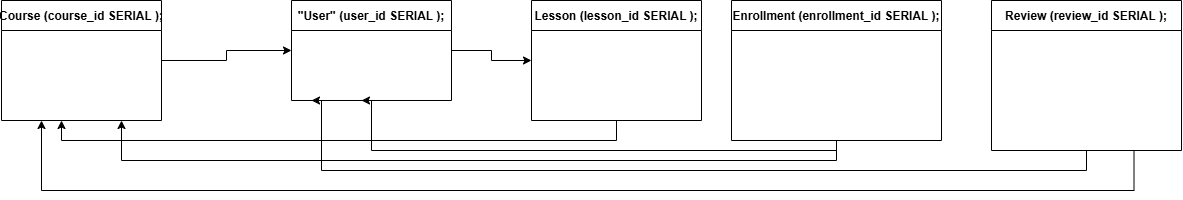

The diagram above was exported from draw.io. Its source (the exported page's mxGraphModel, read from the mxfile embedded in the PNG):
<mxGraphModel dx="982" dy="552" grid="1" gridSize="10" guides="1" tooltips="1" connect="1" arrows="1" fold="1" page="1" pageScale="1" pageWidth="827" pageHeight="1169" math="0" shadow="0">
  <root>
    <mxCell id="0" />
    <mxCell id="1" parent="0" />
    <mxCell id="uWD-tPIN2sjtGstE3uXE-103" edge="1" parent="1" source="uWD-tPIN2sjtGstE3uXE-95" style="edgeStyle=orthogonalEdgeStyle;rounded=0;orthogonalLoop=1;jettySize=auto;html=1;exitX=1;exitY=0.5;exitDx=0;exitDy=0;entryX=0;entryY=0.5;entryDx=0;entryDy=0;" target="uWD-tPIN2sjtGstE3uXE-97">
      <mxGeometry relative="1" as="geometry" />
    </mxCell>
    <mxCell id="uWD-tPIN2sjtGstE3uXE-95" parent="1" style="shape=table;startSize=30;container=1;collapsible=1;childLayout=tableLayout;fixedRows=1;rowLines=0;fontStyle=1;align=center;resizeLast=1;" value="&quot;User&quot; (user_id SERIAL );" vertex="1">
      <mxGeometry height="100" width="160" x="740" y="20" as="geometry" />
    </mxCell>
    <mxCell id="uWD-tPIN2sjtGstE3uXE-102" edge="1" parent="1" source="uWD-tPIN2sjtGstE3uXE-96" style="edgeStyle=orthogonalEdgeStyle;rounded=0;orthogonalLoop=1;jettySize=auto;html=1;exitX=1;exitY=0.5;exitDx=0;exitDy=0;entryX=0;entryY=0.5;entryDx=0;entryDy=0;" target="uWD-tPIN2sjtGstE3uXE-95">
      <mxGeometry relative="1" as="geometry" />
    </mxCell>
    <mxCell id="uWD-tPIN2sjtGstE3uXE-96" parent="1" style="shape=table;startSize=30;container=1;collapsible=1;childLayout=tableLayout;fixedRows=1;rowLines=0;fontStyle=1;align=center;resizeLast=1;" value="Course (course_id SERIAL );" vertex="1">
      <mxGeometry height="120" width="160" x="450" y="20" as="geometry" />
    </mxCell>
    <mxCell id="uWD-tPIN2sjtGstE3uXE-104" edge="1" parent="1" source="uWD-tPIN2sjtGstE3uXE-97" style="edgeStyle=orthogonalEdgeStyle;rounded=0;orthogonalLoop=1;jettySize=auto;html=1;exitX=0.5;exitY=1;exitDx=0;exitDy=0;">
      <mxGeometry relative="1" as="geometry">
        <Array as="points">
          <mxPoint x="1065" y="160" />
          <mxPoint x="510" y="160" />
        </Array>
        <mxPoint x="510" y="140" as="targetPoint" />
      </mxGeometry>
    </mxCell>
    <mxCell id="uWD-tPIN2sjtGstE3uXE-97" parent="1" style="shape=table;startSize=30;container=1;collapsible=1;childLayout=tableLayout;fixedRows=1;rowLines=0;fontStyle=1;align=center;resizeLast=1;" value="Lesson (lesson_id SERIAL );" vertex="1">
      <mxGeometry height="120" width="170" x="980" y="20" as="geometry" />
    </mxCell>
    <mxCell id="uWD-tPIN2sjtGstE3uXE-105" edge="1" parent="1" source="uWD-tPIN2sjtGstE3uXE-98" style="edgeStyle=orthogonalEdgeStyle;rounded=0;orthogonalLoop=1;jettySize=auto;html=1;exitX=0.5;exitY=1;exitDx=0;exitDy=0;">
      <mxGeometry relative="1" as="geometry">
        <Array as="points">
          <mxPoint x="1285" y="170" />
          <mxPoint x="820" y="170" />
          <mxPoint x="820" y="120" />
        </Array>
        <mxPoint x="810" y="120" as="targetPoint" />
      </mxGeometry>
    </mxCell>
    <mxCell id="uWD-tPIN2sjtGstE3uXE-106" edge="1" parent="1" source="uWD-tPIN2sjtGstE3uXE-98" style="edgeStyle=orthogonalEdgeStyle;rounded=0;orthogonalLoop=1;jettySize=auto;html=1;exitX=0.5;exitY=1;exitDx=0;exitDy=0;entryX=0.75;entryY=1;entryDx=0;entryDy=0;" target="uWD-tPIN2sjtGstE3uXE-96">
      <mxGeometry relative="1" as="geometry" />
    </mxCell>
    <mxCell id="uWD-tPIN2sjtGstE3uXE-98" parent="1" style="shape=table;startSize=30;container=1;collapsible=1;childLayout=tableLayout;fixedRows=1;rowLines=0;fontStyle=1;align=center;resizeLast=1;" value="Enrollment (enrollment_id SERIAL );" vertex="1">
      <mxGeometry height="140" width="210" x="1180" y="20" as="geometry" />
    </mxCell>
    <mxCell id="uWD-tPIN2sjtGstE3uXE-107" edge="1" parent="1" source="uWD-tPIN2sjtGstE3uXE-99" style="edgeStyle=orthogonalEdgeStyle;rounded=0;orthogonalLoop=1;jettySize=auto;html=1;exitX=0.5;exitY=1;exitDx=0;exitDy=0;">
      <mxGeometry relative="1" as="geometry">
        <Array as="points">
          <mxPoint x="1535" y="190" />
          <mxPoint x="770" y="190" />
          <mxPoint x="770" y="120" />
        </Array>
        <mxPoint x="760" y="120" as="targetPoint" />
      </mxGeometry>
    </mxCell>
    <mxCell id="uWD-tPIN2sjtGstE3uXE-108" edge="1" parent="1" source="uWD-tPIN2sjtGstE3uXE-99" style="edgeStyle=orthogonalEdgeStyle;rounded=0;orthogonalLoop=1;jettySize=auto;html=1;exitX=0.75;exitY=1;exitDx=0;exitDy=0;entryX=0.25;entryY=1;entryDx=0;entryDy=0;" target="uWD-tPIN2sjtGstE3uXE-96">
      <mxGeometry relative="1" as="geometry">
        <Array as="points">
          <mxPoint x="1582.5" y="210" />
          <mxPoint x="490" y="210" />
        </Array>
      </mxGeometry>
    </mxCell>
    <mxCell id="uWD-tPIN2sjtGstE3uXE-99" parent="1" style="shape=table;startSize=30;container=1;collapsible=1;childLayout=tableLayout;fixedRows=1;rowLines=0;fontStyle=1;align=center;resizeLast=1;" value="Review (review_id SERIAL );" vertex="1">
      <mxGeometry height="150" width="190" x="1440" y="20" as="geometry" />
    </mxCell>
  </root>
</mxGraphModel>